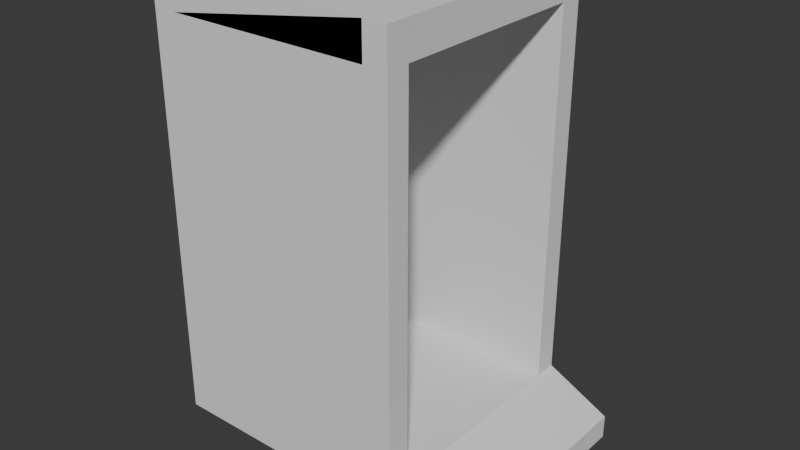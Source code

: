 # Source: elev_base.blend  (saved by Blender 4.0.36; exported with 4.5.12 LTS)
import bpy
from mathutils import Matrix  # noqa: F401  (used for matrix-valued properties, if any)

bpy.ops.wm.read_factory_settings(use_empty=True)
scene = bpy.context.scene
scene.name = 'Scene'

# ---- collections
col_collection = bpy.data.collections.new('Collection'); scene.collection.children.link(col_collection)

# ---- world
world_world = bpy.data.worlds.new('World'); scene.world = world_world
world_world.use_nodes = True; world_world.node_tree.nodes.clear()
_N = world_world.node_tree.nodes; _L = world_world.node_tree.links
n0 = _N.new('ShaderNodeOutputWorld'); n0.name = 'World Output'; n0.location = (300, 300)
n1 = _N.new('ShaderNodeBackground'); n1.name = 'Background'; n1.location = (10, 300)
n1.inputs[0].default_value = (0.05088, 0.05088, 0.05088, 1.0)
_L.new(n1.outputs[0], n0.inputs[0])
n0.is_active_output = True
world_world.color = (0.05088, 0.05088, 0.05088)
world_world.use_sun_shadow = False
world_world.sun_shadow_jitter_overblur = 0.0

# ---- meshes
me_cube_001 = bpy.data.meshes.new('Cube.001')
me_cube_001.from_pydata([(-1.0, -1.0, -0.0304), (-1.0, -1.0, 0.1619), (-1.0, 1.0, -0.0304), (-1.0, 1.0, 0.1619), (1.0, -1.0, -0.0304), (1.0, -1.0, 0.1619), (1.0, 1.0, -0.0304), (1.0, 1.0, 0.1619), (-0.8133, -0.8133, 0.1619), (-0.8133, 0.8133, 0.1619), (0.8133, 0.8133, 0.1619), (0.8133, -0.8133, 0.1619), (0.8142, 1.0, 0.1619), (1.0, 0.813, 0.1619), (-0.8134, 1.0, 0.1619), (-1.0, 0.813, 0.1619), (-0.8134, -1.0, 0.1619), (-1.0, -0.8146, 0.1619), (0.8142, -1.0, 0.1619), (1.0, -0.8146, 0.1619), (-1.0, 0.813, 3.162), (-1.0, 1.0, 3.162), (0.8142, 1.0, 3.162), (1.0, 1.0, 3.162), (1.0, -0.8146, 3.162), (1.0, -1.0, 3.162), (-0.8134, -1.0, 3.162), (-1.0, -1.0, 3.162), (0.8133, 0.8133, 3.162), (0.8133, -0.8133, 3.162), (-0.8133, -0.8133, 3.162), (-0.8133, 0.8133, 3.162), (1.0, 0.813, 3.162), (-0.8134, 1.0, 3.162), (-1.0, -0.8146, 3.162), (0.8142, -1.0, 3.162), (-1.0, 0.813, 3.162), (-1.0, 1.0, 3.162), (0.8142, 1.0, 3.162), (1.0, 1.0, 3.162), (1.0, -0.8146, 3.162), (1.0, -1.0, 3.162), (-0.8134, -1.0, 3.162), (-1.0, -1.0, 3.162), (0.8133, 0.8133, 3.162), (0.8133, -0.8133, 3.162), (-0.8133, -0.8133, 3.162), (-0.8133, 0.8133, 3.162), (1.0, 0.813, 3.162), (-0.8134, 1.0, 3.162), (-1.0, -0.8146, 3.162), (0.8142, -1.0, 3.162), (-1.0, 0.813, 3.434), (-1.0, 1.0, 3.434), (0.8142, 1.0, 3.434), (1.0, 1.0, 3.434), (1.0, -0.8146, 3.434), (1.0, -1.0, 3.434), (-0.8134, -1.0, 3.434), (-1.0, -1.0, 3.434), (0.8133, 0.8133, 3.434), (0.8133, -0.8133, 3.434), (-0.8133, -0.8133, 3.434), (-0.8133, 0.8133, 3.434), (1.0, 0.813, 3.434), (-0.8134, 1.0, 3.434), (-1.0, -0.8146, 3.434), (0.8142, -1.0, 3.434), (0.9067, 0.8131, 3.162), (0.9067, -0.814, 3.162), (0.8133, 0.0, 3.162), (1.0, -0.0008124, 3.162), (0.9067, -0.0004062, 3.162), (0.8133, 0.0, 0.1619), (0.9067, 0.8131, 0.1619), (1.0, -0.0008124, 0.1619), (0.9067, -0.814, 0.1619), (0.9067, -0.0004062, 0.1619), (1.515, 1.0, -0.09754), (1.515, 1.0, -0.2898), (1.515, -1.0, -0.2898), (1.515, -0.8146, -0.09754), (1.515, -1.0, -0.09754), (1.515, 0.813, -0.09754), (1.515, -0.0008124, -0.09754)], [], [(0, 1, 17, 15, 3, 2), (2, 3, 14, 12, 7, 6), (4, 6, 79, 80), (4, 5, 18, 16, 1, 0), (2, 6, 4, 0), (62, 20, 66), (10, 9, 8, 11, 73), (1, 16, 26, 27), (61, 26, 67), (38, 22, 12), (26, 30, 46, 42), (38, 14, 54), (18, 5, 25, 35), (3, 15, 20, 21), (66, 20, 15), (67, 26, 16), (14, 3, 21, 33), (50, 15, 17), (77, 75, 13, 74), (20, 31, 47, 36), (31, 33, 49, 47), (24, 29, 45, 69, 40), (33, 21, 37, 49), (29, 51, 45), (27, 26, 42, 43), (28, 32, 48, 68, 44), (7, 12, 22, 23), (19, 76, 11, 29, 24), (54, 14, 33), (51, 16, 18), (13, 7, 23, 32), (17, 1, 27, 34), (5, 19, 24, 25), (10, 74, 13, 32, 28), (51, 41, 57, 67), (41, 40, 56, 57), (48, 39, 55, 64), (50, 17, 34), (39, 38, 54, 55), (60, 33, 31), (50, 43, 59, 66), (37, 36, 52, 53), (21, 20, 36, 37), (34, 27, 43, 50), (22, 44, 38), (23, 22, 38, 39), (30, 50, 46), (32, 23, 39, 48), (25, 24, 40, 41), (35, 25, 41, 51), (57, 56, 61), (53, 52, 63), (59, 58, 62), (55, 54, 60), (60, 64, 55), (63, 65, 53), (62, 66, 59), (61, 67, 57), (61, 56, 64, 60), (43, 42, 58, 59), (51, 18, 35), (49, 37, 53, 65), (45, 61, 60, 44, 70), (60, 31, 9), (46, 30, 8), (45, 29, 11), (56, 40, 71, 48, 64), (72, 70, 44, 68), (61, 8, 30), (45, 8, 61), (61, 30, 26), (29, 35, 51), (51, 67, 16), (45, 11, 8), (46, 62, 61, 45), (62, 58, 67, 61), (58, 42, 51, 67), (42, 46, 45, 51), (62, 9, 31), (46, 9, 62), (62, 31, 20), (50, 66, 15), (30, 34, 50), (46, 8, 9), (36, 47, 46, 50), (47, 46, 62, 63), (63, 52, 66, 62), (52, 36, 50, 66), (44, 10, 28), (44, 9, 10), (38, 12, 14), (60, 54, 33), (22, 28, 44), (44, 60, 9), (49, 65, 54, 38), (65, 63, 60, 54), (63, 60, 44, 47), (47, 49, 38, 44), (62, 61, 60, 63), (71, 72, 68, 48), (40, 69, 72, 71), (69, 45, 70, 72), (73, 77, 74, 10), (11, 76, 77, 73), (76, 19, 75, 77), (44, 70, 45, 46, 47), (79, 78, 83, 84, 81, 82, 80), (75, 19, 81, 84), (19, 5, 82, 81), (13, 75, 84, 83), (6, 7, 78, 79), (7, 13, 83, 78), (5, 4, 80, 82)])
_uv = me_cube_001.uv_layers.new(name='UVMap')
_uv.uv.foreach_set('vector', [0.375, 0.0, 0.625, 0.0, 0.625, 0.02317, 0.625, 0.2266, 0.625, 0.25, 0.375, 0.25, 0.375, 0.25, 0.625, 0.25, 0.625, 0.2733, 0.625, 0.4768, 0.625, 0.5, 0.375, 0.5, 0.375, 0.75, 0.375, 0.5, 0.375, 0.5, 0.375, 0.75, 0.375, 0.75, 0.625, 0.75, 0.625, 0.7732, 0.625, 0.9767, 0.625, 1.0, 0.375, 1.0, 0.125, 0.5, 0.375, 0.5, 0.375, 0.75, 0.125, 0.75, 0.625, 0.0, 0.625, 0.2266, 0.625, 0.02317, 0.625, 0.5, 0.875, 0.5, 0.875, 0.75, 0.625, 0.75, 0.625, 0.625, 0.625, 1.0, 0.625, 0.9767, 0.625, 0.9767, 0.625, 1.0, 0.625, 0.75, 0.625, 0.9767, 0.625, 0.7732, 0.625, 0.4768, 0.625, 0.4768, 0.625, 0.4768, 0.625, 0.9767, 0.625, 1.0, 0.625, 1.0, 0.625, 0.9767, 0.625, 0.4768, 0.625, 0.2733, 0.625, 0.4768, 0.625, 0.7732, 0.625, 0.75, 0.625, 0.75, 0.625, 0.7732, 0.625, 0.25, 0.625, 0.2266, 0.625, 0.2266, 0.625, 0.25, 0.625, 0.02317, 0.625, 0.2266, 0.625, 0.2266, 0.625, 0.7732, 0.625, 0.9767, 0.625, 0.9767, 0.625, 0.2733, 0.625, 0.25, 0.625, 0.25, 0.625, 0.2733, 0.625, 0.02317, 0.625, 0.2266, 0.625, 0.02317, 0.625, 0.6251, 0.625, 0.6251, 0.625, 0.5234, 0.625, 0.5117, 0.625, 0.2266, 0.625, 0.25, 0.625, 0.25, 0.625, 0.2266, 0.625, 0.25, 0.625, 0.2733, 0.625, 0.2733, 0.625, 0.25, 0.625, 0.7268, 0.625, 0.75, 0.625, 0.75, 0.625, 0.7384, 0.625, 0.7268, 0.625, 0.2733, 0.625, 0.25, 0.625, 0.25, 0.625, 0.2733, 0.625, 0.75, 0.625, 0.7732, 0.625, 0.75, 0.625, 1.0, 0.625, 0.9767, 0.625, 0.9767, 0.625, 1.0, 0.625, 0.5, 0.625, 0.5234, 0.625, 0.5234, 0.625, 0.5117, 0.625, 0.5, 0.625, 0.5, 0.625, 0.4768, 0.625, 0.4768, 0.625, 0.5, 0.625, 0.7268, 0.625, 0.7384, 0.625, 0.75, 0.625, 0.75, 0.625, 0.7268, 0.625, 0.4768, 0.625, 0.2733, 0.625, 0.2733, 0.625, 0.7732, 0.625, 0.9767, 0.625, 0.7732, 0.625, 0.5234, 0.625, 0.5, 0.625, 0.5, 0.625, 0.5234, 0.625, 0.02317, 0.625, 0.0, 0.625, 0.0, 0.625, 0.02317, 0.625, 0.75, 0.625, 0.7268, 0.625, 0.7268, 0.625, 0.75, 0.625, 0.5, 0.625, 0.5117, 0.625, 0.5234, 0.625, 0.5234, 0.625, 0.5, 0.625, 0.7732, 0.625, 0.75, 0.625, 0.75, 0.625, 0.7732, 0.625, 0.75, 0.625, 0.7268, 0.625, 0.7268, 0.625, 0.75, 0.625, 0.5234, 0.625, 0.5, 0.625, 0.5, 0.625, 0.5234, 0.625, 0.02317, 0.625, 0.02317, 0.625, 0.02317, 0.625, 0.5, 0.625, 0.4768, 0.625, 0.4768, 0.625, 0.5, 0.625, 0.5, 0.625, 0.2733, 0.625, 0.25, 0.625, 0.02317, 0.625, 0.0, 0.625, 0.0, 0.625, 0.02317, 0.625, 0.25, 0.625, 0.2266, 0.625, 0.2266, 0.625, 0.25, 0.625, 0.25, 0.625, 0.2266, 0.625, 0.2266, 0.625, 0.25, 0.625, 0.02317, 0.625, 0.0, 0.625, 0.0, 0.625, 0.02317, 0.625, 0.4768, 0.625, 0.5, 0.625, 0.4768, 0.625, 0.5, 0.625, 0.4768, 0.625, 0.4768, 0.625, 0.5, 0.625, 0.0, 0.625, 0.02317, 0.625, 0.0, 0.625, 0.5234, 0.625, 0.5, 0.625, 0.5, 0.625, 0.5234, 0.625, 0.75, 0.625, 0.7268, 0.625, 0.7268, 0.625, 0.75, 0.625, 0.7732, 0.625, 0.75, 0.625, 0.75, 0.625, 0.7732, 0.625, 0.75, 0.625, 0.7268, 0.625, 0.75, 0.625, 0.25, 0.625, 0.2266, 0.625, 0.25, 0.625, 1.0, 0.625, 0.9767, 0.625, 1.0, 0.625, 0.5, 0.625, 0.4768, 0.625, 0.5, 0.625, 0.5, 0.625, 0.5234, 0.625, 0.5, 0.625, 0.25, 0.625, 0.2733, 0.625, 0.25, 0.625, 0.0, 0.625, 0.02317, 0.625, 0.0, 0.625, 0.75, 0.625, 0.7732, 0.625, 0.75, 0.625, 0.75, 0.625, 0.7268, 0.625, 0.5234, 0.625, 0.5, 0.625, 1.0, 0.625, 0.9767, 0.625, 0.9767, 0.625, 1.0, 0.625, 0.7732, 0.625, 0.7732, 0.625, 0.7732, 0.625, 0.2733, 0.625, 0.25, 0.625, 0.25, 0.625, 0.2733, 0.625, 0.75, 0.625, 0.75, 0.625, 0.5, 0.625, 0.5, 0.625, 0.625, 0.625, 0.5, 0.625, 0.25, 0.625, 0.25, 0.625, 1.0, 0.625, 0.0, 0.625, 0.0, 0.625, 0.75, 0.625, 0.75, 0.625, 0.75, 0.625, 0.7268, 0.625, 0.7268, 0.625, 0.6251, 0.625, 0.5234, 0.625, 0.5234, 0.625, 0.6251, 0.625, 0.625, 0.625, 0.5, 0.625, 0.5117, 0.625, 0.75, 0.625, 0.0, 0.625, 0.0, 0.625, 0.75, 0.875, 0.75, 0.625, 0.75, 0.625, 0.75, 0.625, 1.0, 0.625, 0.9767, 0.625, 0.75, 0.625, 0.7732, 0.625, 0.7732, 0.625, 0.7732, 0.625, 0.7732, 0.625, 0.9767, 0.625, 0.75, 0.625, 0.75, 0.875, 0.75, 0.625, 0.0, 0.625, 0.0, 0.625, 0.75, 0.625, 0.75, 0.625, 1.0, 0.625, 0.9767, 0.625, 0.7732, 0.625, 0.75, 0.625, 0.9767, 0.625, 0.9767, 0.625, 0.7732, 0.625, 0.7732, 0.625, 0.9767, 0.625, 1.0, 0.625, 0.75, 0.625, 0.7732, 0.625, 0.0, 0.625, 0.25, 0.625, 0.25, 0.625, 0.0, 0.875, 0.5, 0.625, 0.0, 0.625, 0.0, 0.625, 0.25, 0.625, 0.2266, 0.625, 0.02317, 0.625, 0.02317, 0.625, 0.2266, 0.625, 0.0, 0.625, 0.02317, 0.625, 0.02317, 0.625, 0.0, 0.875, 0.75, 0.875, 0.5, 0.625, 0.2266, 0.625, 0.25, 0.625, 0.0, 0.625, 0.02317, 0.625, 0.25, 0.625, 0.0, 0.625, 0.0, 0.625, 0.25, 0.625, 0.25, 0.625, 0.2266, 0.625, 0.02317, 0.625, 0.0, 0.625, 0.2266, 0.625, 0.2266, 0.625, 0.02317, 0.625, 0.02317, 0.625, 0.5, 0.625, 0.5, 0.625, 0.5, 0.625, 0.5, 0.875, 0.5, 0.625, 0.5, 0.625, 0.4768, 0.625, 0.4768, 0.625, 0.2733, 0.625, 0.5, 0.625, 0.4768, 0.625, 0.2733, 0.625, 0.4768, 0.625, 0.5, 0.625, 0.5, 0.625, 0.5, 0.625, 0.5, 0.875, 0.5, 0.625, 0.2733, 0.625, 0.2733, 0.625, 0.4768, 0.625, 0.4768, 0.625, 0.2733, 0.625, 0.25, 0.625, 0.5, 0.625, 0.4768, 0.625, 0.25, 0.625, 0.5, 0.625, 0.5, 0.625, 0.25, 0.625, 0.25, 0.625, 0.2733, 0.625, 0.4768, 0.625, 0.5, 0.0, 0.0, 0.0, 0.0, 0.0, 0.0, 0.0, 0.0, 0.625, 0.6251, 0.625, 0.6251, 0.625, 0.5117, 0.625, 0.5234, 0.625, 0.7268, 0.625, 0.7384, 0.625, 0.6251, 0.625, 0.6251, 0.625, 0.7384, 0.625, 0.75, 0.625, 0.625, 0.625, 0.6251, 0.625, 0.625, 0.625, 0.6251, 0.625, 0.5117, 0.625, 0.5, 0.625, 0.75, 0.625, 0.7384, 0.625, 0.6251, 0.625, 0.625, 0.625, 0.7384, 0.625, 0.7268, 0.625, 0.6251, 0.625, 0.6251, 0.0, 0.0, 0.0, 0.0, 0.0, 0.0, 0.0, 0.0, 0.0, 0.0, 0.375, 0.5, 0.625, 0.5, 0.625, 0.5234, 0.625, 0.6251, 0.625, 0.7268, 0.625, 0.75, 0.375, 0.75, 0.625, 0.6251, 0.625, 0.7268, 0.625, 0.7268, 0.625, 0.6251, 0.625, 0.7268, 0.625, 0.75, 0.625, 0.75, 0.625, 0.7268, 0.625, 0.5234, 0.625, 0.6251, 0.625, 0.6251, 0.625, 0.5234, 0.375, 0.5, 0.625, 0.5, 0.625, 0.5, 0.375, 0.5, 0.625, 0.5, 0.625, 0.5234, 0.625, 0.5234, 0.625, 0.5, 0.625, 0.75, 0.375, 0.75, 0.375, 0.75, 0.625, 0.75])
me_cube_001.update()

# ---- objects
ob_cube = bpy.data.objects.new('Cube', me_cube_001)

# ---- transforms, parenting, visibility, modifiers, constraints
ob_cube.location = (0.0, 0.0, 0.0)

# ---- collection membership
col_collection.objects.link(ob_cube)

# ---- scene / render settings (as saved in the file)
scene.frame_start = 1; scene.frame_end = 250; scene.frame_set(1)
scene.render.engine = 'BLENDER_EEVEE_NEXT'
scene.cycles.sampling_pattern = 'TABULATED_SOBOL'
bpy.context.view_layer.update()

# ---- added for rendering (the .blend has no active camera and no usable light): camera, sun
cam_auto = bpy.data.cameras.new('AutoCamera')
cam_auto.lens = 50.0
cam_auto.sensor_width = 36.0
cam_auto.clip_end = 1000.0
ob_auto_camera = bpy.data.objects.new('AutoCamera', cam_auto)
scene.collection.objects.link(ob_auto_camera)
ob_auto_camera.location = (4.80795, -5.4606, 5.21237)
ob_auto_camera.rotation_euler = (1.09748, -7.21219e-08, 0.694738)
scene.camera = ob_auto_camera
light_auto_sun = bpy.data.lights.new('AutoSun', 'SUN')
light_auto_sun.energy = 3.0
light_auto_sun.angle = 0.0523599
ob_auto_sun = bpy.data.objects.new('AutoSun', light_auto_sun)
scene.collection.objects.link(ob_auto_sun)
ob_auto_sun.rotation_euler = (0.872665, 0.174533, 0.523599)
bpy.context.view_layer.update()
